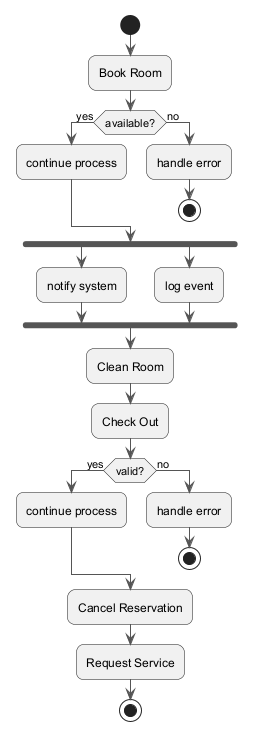

The diagram above was rendered by PlantUML. Its source (embedded in the PNG):
@startuml
skinparam backgroundColor #FFFFFF
skinparam roundCorner 15
skinparam ArrowColor #555555
start
:Book Room;
if (available?) then (yes)
:continue process;
else (no)
:handle error;
stop
endif
fork
:notify system;
fork again
:log event;
end fork
:Clean Room;
:Check Out;
if (valid?) then (yes)
:continue process;
else (no)
:handle error;
stop
endif
:Cancel Reservation;
:Request Service;
stop
@enduml